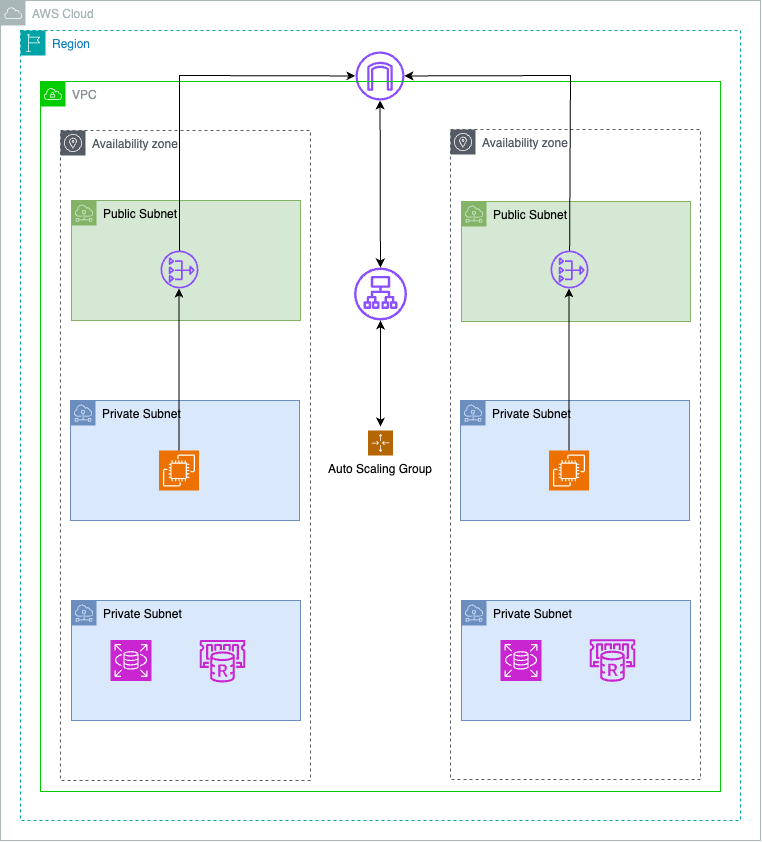

The diagram above was exported from draw.io. Its source (the exported page's mxGraphModel, read from the mxfile embedded in the PNG):
<mxGraphModel dx="1296" dy="749" grid="1" gridSize="10" guides="1" tooltips="1" connect="1" arrows="1" fold="1" page="1" pageScale="1" pageWidth="827" pageHeight="1169" math="0" shadow="0">
  <root>
    <mxCell id="0" />
    <mxCell id="1" parent="0" />
    <mxCell id="WE61PwQU4In9ndwb_l3o-32" value="Auto Scaling Group" style="outlineConnect=0;html=1;whiteSpace=wrap;fontSize=12;fontStyle=0;shape=mxgraph.aws4.groupCenter;grIcon=mxgraph.aws4.group_auto_scaling_group;grStroke=0;verticalAlign=top;align=center;dashed=1;spacingTop=25;shadow=0;strokeWidth=5;fillColor=none;strokeColor=#b46504;dashPattern=8 8;perimeterSpacing=4;" vertex="1" parent="1">
      <mxGeometry x="165" y="470" width="510" height="80" as="geometry" />
    </mxCell>
    <mxCell id="WE61PwQU4In9ndwb_l3o-2" value="AWS Cloud" style="sketch=0;outlineConnect=0;gradientColor=none;html=1;whiteSpace=wrap;fontSize=12;fontStyle=0;shape=mxgraph.aws4.group;grIcon=mxgraph.aws4.group_aws_cloud;strokeColor=#AAB7B8;fillColor=none;verticalAlign=top;align=left;spacingLeft=30;fontColor=#AAB7B8;dashed=0;" vertex="1" parent="1">
      <mxGeometry x="40" y="40" width="760" height="840" as="geometry" />
    </mxCell>
    <mxCell id="WE61PwQU4In9ndwb_l3o-1" value="Region" style="points=[[0,0],[0.25,0],[0.5,0],[0.75,0],[1,0],[1,0.25],[1,0.5],[1,0.75],[1,1],[0.75,1],[0.5,1],[0.25,1],[0,1],[0,0.75],[0,0.5],[0,0.25]];outlineConnect=0;gradientColor=none;html=1;whiteSpace=wrap;fontSize=12;fontStyle=0;container=1;pointerEvents=0;collapsible=0;recursiveResize=0;shape=mxgraph.aws4.group;grIcon=mxgraph.aws4.group_region;strokeColor=#00A4A6;fillColor=none;verticalAlign=top;align=left;spacingLeft=30;fontColor=#147EBA;dashed=1;" vertex="1" parent="1">
      <mxGeometry x="60" y="70" width="720" height="790" as="geometry" />
    </mxCell>
    <mxCell id="WE61PwQU4In9ndwb_l3o-30" value="" style="sketch=0;outlineConnect=0;fontColor=#232F3E;gradientColor=none;fillColor=#8C4FFF;strokeColor=none;dashed=0;verticalLabelPosition=bottom;verticalAlign=top;align=center;html=1;fontSize=12;fontStyle=0;aspect=fixed;pointerEvents=1;shape=mxgraph.aws4.internet_gateway;" vertex="1" parent="WE61PwQU4In9ndwb_l3o-1">
      <mxGeometry x="335" y="21" width="49" height="49" as="geometry" />
    </mxCell>
    <mxCell id="WE61PwQU4In9ndwb_l3o-3" value="VPC" style="sketch=0;outlineConnect=0;gradientColor=none;html=1;whiteSpace=wrap;fontSize=12;fontStyle=0;shape=mxgraph.aws4.group;grIcon=mxgraph.aws4.group_vpc;strokeColor=#00CC00;fillColor=none;verticalAlign=top;align=left;spacingLeft=30;fontColor=#879196;dashed=0;" vertex="1" parent="1">
      <mxGeometry x="80" y="121" width="680" height="710" as="geometry" />
    </mxCell>
    <mxCell id="WE61PwQU4In9ndwb_l3o-6" value="Availability zone" style="sketch=0;outlineConnect=0;gradientColor=none;html=1;whiteSpace=wrap;fontSize=12;fontStyle=0;shape=mxgraph.aws4.group;grIcon=mxgraph.aws4.group_availability_zone;strokeColor=#545B64;fillColor=none;verticalAlign=top;align=left;spacingLeft=30;fontColor=#545B64;dashed=1;" vertex="1" parent="1">
      <mxGeometry x="100" y="170" width="250" height="650" as="geometry" />
    </mxCell>
    <mxCell id="WE61PwQU4In9ndwb_l3o-8" value="Public&amp;nbsp;&lt;span style=&quot;background-color: transparent; color: light-dark(rgb(0, 0, 0), rgb(255, 255, 255));&quot;&gt;Subnet&lt;/span&gt;" style="sketch=0;outlineConnect=0;html=1;whiteSpace=wrap;fontSize=12;fontStyle=0;shape=mxgraph.aws4.group;grIcon=mxgraph.aws4.group_subnet;strokeColor=#82b366;fillColor=#d5e8d4;verticalAlign=top;align=left;spacingLeft=30;dashed=0;" vertex="1" parent="1">
      <mxGeometry x="111" y="240" width="229" height="120" as="geometry" />
    </mxCell>
    <mxCell id="WE61PwQU4In9ndwb_l3o-11" value="Private Subnet" style="sketch=0;outlineConnect=0;html=1;whiteSpace=wrap;fontSize=12;fontStyle=0;shape=mxgraph.aws4.group;grIcon=mxgraph.aws4.group_subnet;strokeColor=#6c8ebf;fillColor=#dae8fc;verticalAlign=top;align=left;spacingLeft=30;dashed=0;" vertex="1" parent="1">
      <mxGeometry x="110" y="440" width="229" height="120" as="geometry" />
    </mxCell>
    <mxCell id="WE61PwQU4In9ndwb_l3o-12" value="Private&amp;nbsp;&lt;span style=&quot;background-color: transparent; color: light-dark(rgb(0, 0, 0), rgb(255, 255, 255));&quot;&gt;Subnet&lt;/span&gt;" style="sketch=0;outlineConnect=0;html=1;whiteSpace=wrap;fontSize=12;fontStyle=0;shape=mxgraph.aws4.group;grIcon=mxgraph.aws4.group_subnet;strokeColor=#6c8ebf;fillColor=#dae8fc;verticalAlign=top;align=left;spacingLeft=30;dashed=0;" vertex="1" parent="1">
      <mxGeometry x="111" y="640" width="229" height="120" as="geometry" />
    </mxCell>
    <mxCell id="WE61PwQU4In9ndwb_l3o-17" value="" style="sketch=0;outlineConnect=0;fontColor=#232F3E;gradientColor=none;fillColor=#8C4FFF;strokeColor=none;dashed=0;verticalLabelPosition=bottom;verticalAlign=top;align=center;html=1;fontSize=12;fontStyle=0;aspect=fixed;pointerEvents=1;shape=mxgraph.aws4.nat_gateway;" vertex="1" parent="1">
      <mxGeometry x="200" y="290" width="38" height="38" as="geometry" />
    </mxCell>
    <mxCell id="WE61PwQU4In9ndwb_l3o-18" value="" style="sketch=0;points=[[0,0,0],[0.25,0,0],[0.5,0,0],[0.75,0,0],[1,0,0],[0,1,0],[0.25,1,0],[0.5,1,0],[0.75,1,0],[1,1,0],[0,0.25,0],[0,0.5,0],[0,0.75,0],[1,0.25,0],[1,0.5,0],[1,0.75,0]];outlineConnect=0;fontColor=#232F3E;fillColor=#ED7100;strokeColor=#ffffff;dashed=0;verticalLabelPosition=bottom;verticalAlign=top;align=center;html=1;fontSize=12;fontStyle=0;aspect=fixed;shape=mxgraph.aws4.resourceIcon;resIcon=mxgraph.aws4.ec2;" vertex="1" parent="1">
      <mxGeometry x="198.5" y="490" width="40" height="40" as="geometry" />
    </mxCell>
    <mxCell id="WE61PwQU4In9ndwb_l3o-19" value="" style="sketch=0;points=[[0,0,0],[0.25,0,0],[0.5,0,0],[0.75,0,0],[1,0,0],[0,1,0],[0.25,1,0],[0.5,1,0],[0.75,1,0],[1,1,0],[0,0.25,0],[0,0.5,0],[0,0.75,0],[1,0.25,0],[1,0.5,0],[1,0.75,0]];outlineConnect=0;fontColor=#232F3E;fillColor=#C925D1;strokeColor=#ffffff;dashed=0;verticalLabelPosition=bottom;verticalAlign=top;align=center;html=1;fontSize=12;fontStyle=0;aspect=fixed;shape=mxgraph.aws4.resourceIcon;resIcon=mxgraph.aws4.rds;" vertex="1" parent="1">
      <mxGeometry x="150" y="679.5" width="41" height="41" as="geometry" />
    </mxCell>
    <mxCell id="WE61PwQU4In9ndwb_l3o-20" value="" style="sketch=0;outlineConnect=0;fontColor=#232F3E;gradientColor=none;fillColor=#C925D1;strokeColor=none;dashed=0;verticalLabelPosition=bottom;verticalAlign=top;align=center;html=1;fontSize=12;fontStyle=0;aspect=fixed;pointerEvents=1;shape=mxgraph.aws4.elasticache_for_redis;" vertex="1" parent="1">
      <mxGeometry x="238" y="679.5" width="48" height="42.46" as="geometry" />
    </mxCell>
    <mxCell id="WE61PwQU4In9ndwb_l3o-22" value="Availability zone" style="sketch=0;outlineConnect=0;gradientColor=none;html=1;whiteSpace=wrap;fontSize=12;fontStyle=0;shape=mxgraph.aws4.group;grIcon=mxgraph.aws4.group_availability_zone;strokeColor=#545B64;fillColor=none;verticalAlign=top;align=left;spacingLeft=30;fontColor=#545B64;dashed=1;" vertex="1" parent="1">
      <mxGeometry x="490" y="169" width="250" height="650" as="geometry" />
    </mxCell>
    <mxCell id="WE61PwQU4In9ndwb_l3o-23" value="Public Subnet" style="sketch=0;outlineConnect=0;html=1;whiteSpace=wrap;fontSize=12;fontStyle=0;shape=mxgraph.aws4.group;grIcon=mxgraph.aws4.group_subnet;strokeColor=#82b366;fillColor=#d5e8d4;verticalAlign=top;align=left;spacingLeft=30;dashed=0;" vertex="1" parent="1">
      <mxGeometry x="501" y="241" width="229" height="120" as="geometry" />
    </mxCell>
    <mxCell id="WE61PwQU4In9ndwb_l3o-24" value="Private Subnet" style="sketch=0;outlineConnect=0;html=1;whiteSpace=wrap;fontSize=12;fontStyle=0;shape=mxgraph.aws4.group;grIcon=mxgraph.aws4.group_subnet;strokeColor=#6c8ebf;fillColor=#dae8fc;verticalAlign=top;align=left;spacingLeft=30;dashed=0;" vertex="1" parent="1">
      <mxGeometry x="500" y="440" width="229" height="120" as="geometry" />
    </mxCell>
    <mxCell id="WE61PwQU4In9ndwb_l3o-25" value="Private Subnet" style="sketch=0;outlineConnect=0;html=1;whiteSpace=wrap;fontSize=12;fontStyle=0;shape=mxgraph.aws4.group;grIcon=mxgraph.aws4.group_subnet;strokeColor=#6c8ebf;fillColor=#dae8fc;verticalAlign=top;align=left;spacingLeft=30;dashed=0;" vertex="1" parent="1">
      <mxGeometry x="501" y="640" width="229" height="120" as="geometry" />
    </mxCell>
    <mxCell id="WE61PwQU4In9ndwb_l3o-26" value="" style="sketch=0;points=[[0,0,0],[0.25,0,0],[0.5,0,0],[0.75,0,0],[1,0,0],[0,1,0],[0.25,1,0],[0.5,1,0],[0.75,1,0],[1,1,0],[0,0.25,0],[0,0.5,0],[0,0.75,0],[1,0.25,0],[1,0.5,0],[1,0.75,0]];outlineConnect=0;fontColor=#232F3E;fillColor=#ED7100;strokeColor=#ffffff;dashed=0;verticalLabelPosition=bottom;verticalAlign=top;align=center;html=1;fontSize=12;fontStyle=0;aspect=fixed;shape=mxgraph.aws4.resourceIcon;resIcon=mxgraph.aws4.ec2;" vertex="1" parent="1">
      <mxGeometry x="588.5" y="490" width="40" height="40" as="geometry" />
    </mxCell>
    <mxCell id="WE61PwQU4In9ndwb_l3o-27" value="" style="sketch=0;points=[[0,0,0],[0.25,0,0],[0.5,0,0],[0.75,0,0],[1,0,0],[0,1,0],[0.25,1,0],[0.5,1,0],[0.75,1,0],[1,1,0],[0,0.25,0],[0,0.5,0],[0,0.75,0],[1,0.25,0],[1,0.5,0],[1,0.75,0]];outlineConnect=0;fontColor=#232F3E;fillColor=#C925D1;strokeColor=#ffffff;dashed=0;verticalLabelPosition=bottom;verticalAlign=top;align=center;html=1;fontSize=12;fontStyle=0;aspect=fixed;shape=mxgraph.aws4.resourceIcon;resIcon=mxgraph.aws4.rds;" vertex="1" parent="1">
      <mxGeometry x="540" y="679.5" width="41" height="41" as="geometry" />
    </mxCell>
    <mxCell id="WE61PwQU4In9ndwb_l3o-28" value="" style="sketch=0;outlineConnect=0;fontColor=#232F3E;gradientColor=none;fillColor=#C925D1;strokeColor=none;dashed=0;verticalLabelPosition=bottom;verticalAlign=top;align=center;html=1;fontSize=12;fontStyle=0;aspect=fixed;pointerEvents=1;shape=mxgraph.aws4.elasticache_for_redis;" vertex="1" parent="1">
      <mxGeometry x="628" y="678.77" width="48" height="42.46" as="geometry" />
    </mxCell>
    <mxCell id="WE61PwQU4In9ndwb_l3o-29" value="" style="sketch=0;outlineConnect=0;fontColor=#232F3E;gradientColor=none;fillColor=#8C4FFF;strokeColor=none;dashed=0;verticalLabelPosition=bottom;verticalAlign=top;align=center;html=1;fontSize=12;fontStyle=0;aspect=fixed;pointerEvents=1;shape=mxgraph.aws4.nat_gateway;" vertex="1" parent="1">
      <mxGeometry x="590" y="290" width="38" height="38" as="geometry" />
    </mxCell>
    <mxCell id="WE61PwQU4In9ndwb_l3o-31" value="" style="sketch=0;outlineConnect=0;fontColor=#232F3E;gradientColor=none;fillColor=#8C4FFF;strokeColor=none;dashed=0;verticalLabelPosition=bottom;verticalAlign=top;align=center;html=1;fontSize=12;fontStyle=0;aspect=fixed;pointerEvents=1;shape=mxgraph.aws4.application_load_balancer;" vertex="1" parent="1">
      <mxGeometry x="393.5" y="307" width="53" height="53" as="geometry" />
    </mxCell>
    <mxCell id="WE61PwQU4In9ndwb_l3o-33" value="" style="endArrow=classic;html=1;rounded=0;" edge="1" parent="1" target="WE61PwQU4In9ndwb_l3o-30">
      <mxGeometry width="50" height="50" relative="1" as="geometry">
        <mxPoint x="219" y="290" as="sourcePoint" />
        <mxPoint x="389" y="114.56298200514141" as="targetPoint" />
        <Array as="points">
          <mxPoint x="219" y="115" />
        </Array>
      </mxGeometry>
    </mxCell>
    <mxCell id="WE61PwQU4In9ndwb_l3o-34" value="" style="endArrow=classic;html=1;rounded=0;" edge="1" parent="1" source="WE61PwQU4In9ndwb_l3o-29" target="WE61PwQU4In9ndwb_l3o-30">
      <mxGeometry width="50" height="50" relative="1" as="geometry">
        <mxPoint x="480" y="250" as="sourcePoint" />
        <mxPoint x="530" y="200" as="targetPoint" />
        <Array as="points">
          <mxPoint x="610" y="115" />
        </Array>
      </mxGeometry>
    </mxCell>
    <mxCell id="WE61PwQU4In9ndwb_l3o-35" value="" style="endArrow=classic;startArrow=classic;html=1;rounded=0;" edge="1" parent="1" source="WE61PwQU4In9ndwb_l3o-30" target="WE61PwQU4In9ndwb_l3o-31">
      <mxGeometry width="50" height="50" relative="1" as="geometry">
        <mxPoint x="420" y="160" as="sourcePoint" />
        <mxPoint x="660" y="390" as="targetPoint" />
      </mxGeometry>
    </mxCell>
    <mxCell id="WE61PwQU4In9ndwb_l3o-37" value="" style="endArrow=classic;startArrow=classic;html=1;rounded=0;" edge="1" parent="1" source="WE61PwQU4In9ndwb_l3o-31" target="WE61PwQU4In9ndwb_l3o-32">
      <mxGeometry width="50" height="50" relative="1" as="geometry">
        <mxPoint x="419.44" y="382" as="sourcePoint" />
        <mxPoint x="419" y="400" as="targetPoint" />
      </mxGeometry>
    </mxCell>
    <mxCell id="WE61PwQU4In9ndwb_l3o-38" value="" style="endArrow=classic;html=1;rounded=0;exitX=0.5;exitY=0;exitDx=0;exitDy=0;exitPerimeter=0;" edge="1" parent="1" source="WE61PwQU4In9ndwb_l3o-26">
      <mxGeometry width="50" height="50" relative="1" as="geometry">
        <mxPoint x="612.9527363184079" y="490" as="sourcePoint" />
        <mxPoint x="608.5199004975125" y="328" as="targetPoint" />
      </mxGeometry>
    </mxCell>
    <mxCell id="WE61PwQU4In9ndwb_l3o-39" value="" style="endArrow=classic;html=1;rounded=0;" edge="1" parent="1" source="WE61PwQU4In9ndwb_l3o-18">
      <mxGeometry width="50" height="50" relative="1" as="geometry">
        <mxPoint x="218.95009950248755" y="490" as="sourcePoint" />
        <mxPoint x="218.47000000000003" y="328" as="targetPoint" />
      </mxGeometry>
    </mxCell>
  </root>
</mxGraphModel>